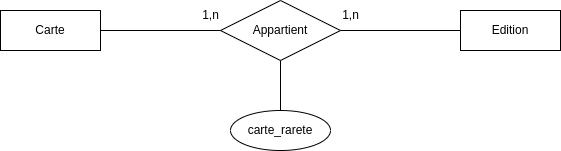

The diagram above was exported from draw.io. Its source (the exported page's mxGraphModel, read from the mxfile embedded in the PNG):
<mxGraphModel dx="652" dy="679" grid="1" gridSize="10" guides="1" tooltips="1" connect="1" arrows="1" fold="1" page="1" pageScale="1" pageWidth="850" pageHeight="1100" math="0" shadow="0">
  <root>
    <mxCell id="0" />
    <mxCell id="1" parent="0" />
    <mxCell id="XItfj7Mck9DE2SuIdu5_-1" value="Appartient" style="shape=rhombus;perimeter=rhombusPerimeter;whiteSpace=wrap;html=1;align=center;" vertex="1" parent="1">
      <mxGeometry x="290" y="330" width="120" height="60" as="geometry" />
    </mxCell>
    <mxCell id="XItfj7Mck9DE2SuIdu5_-2" value="Carte" style="whiteSpace=wrap;html=1;align=center;" vertex="1" parent="1">
      <mxGeometry x="70" y="340" width="100" height="40" as="geometry" />
    </mxCell>
    <mxCell id="XItfj7Mck9DE2SuIdu5_-3" value="Edition" style="whiteSpace=wrap;html=1;align=center;" vertex="1" parent="1">
      <mxGeometry x="530" y="340" width="100" height="40" as="geometry" />
    </mxCell>
    <mxCell id="XItfj7Mck9DE2SuIdu5_-4" value="" style="endArrow=none;html=1;rounded=0;exitX=1;exitY=0.5;exitDx=0;exitDy=0;entryX=0;entryY=0.5;entryDx=0;entryDy=0;" edge="1" parent="1" source="XItfj7Mck9DE2SuIdu5_-2" target="XItfj7Mck9DE2SuIdu5_-1">
      <mxGeometry relative="1" as="geometry">
        <mxPoint x="290" y="350" as="sourcePoint" />
        <mxPoint x="450" y="350" as="targetPoint" />
      </mxGeometry>
    </mxCell>
    <mxCell id="XItfj7Mck9DE2SuIdu5_-5" value="" style="endArrow=none;html=1;rounded=0;exitX=0;exitY=0.5;exitDx=0;exitDy=0;entryX=1;entryY=0.5;entryDx=0;entryDy=0;" edge="1" parent="1" source="XItfj7Mck9DE2SuIdu5_-3" target="XItfj7Mck9DE2SuIdu5_-1">
      <mxGeometry relative="1" as="geometry">
        <mxPoint x="210" y="360" as="sourcePoint" />
        <mxPoint x="290" y="360" as="targetPoint" />
      </mxGeometry>
    </mxCell>
    <mxCell id="XItfj7Mck9DE2SuIdu5_-7" value="" style="endArrow=none;html=1;rounded=0;entryX=0.5;entryY=1;entryDx=0;entryDy=0;exitX=0.5;exitY=0;exitDx=0;exitDy=0;" edge="1" parent="1" source="XItfj7Mck9DE2SuIdu5_-8" target="XItfj7Mck9DE2SuIdu5_-1">
      <mxGeometry relative="1" as="geometry">
        <mxPoint x="350" y="470" as="sourcePoint" />
        <mxPoint x="450" y="350" as="targetPoint" />
      </mxGeometry>
    </mxCell>
    <mxCell id="XItfj7Mck9DE2SuIdu5_-8" value="carte_rarete" style="ellipse;whiteSpace=wrap;html=1;align=center;" vertex="1" parent="1">
      <mxGeometry x="300" y="440" width="100" height="40" as="geometry" />
    </mxCell>
    <mxCell id="XItfj7Mck9DE2SuIdu5_-13" value="1,n" style="text;html=1;align=center;verticalAlign=middle;resizable=0;points=[];autosize=1;strokeColor=none;fillColor=none;" vertex="1" parent="1">
      <mxGeometry x="260" y="330" width="40" height="30" as="geometry" />
    </mxCell>
    <mxCell id="XItfj7Mck9DE2SuIdu5_-14" value="1,n" style="text;html=1;align=center;verticalAlign=middle;resizable=0;points=[];autosize=1;strokeColor=none;fillColor=none;" vertex="1" parent="1">
      <mxGeometry x="400" y="330" width="40" height="30" as="geometry" />
    </mxCell>
  </root>
</mxGraphModel>